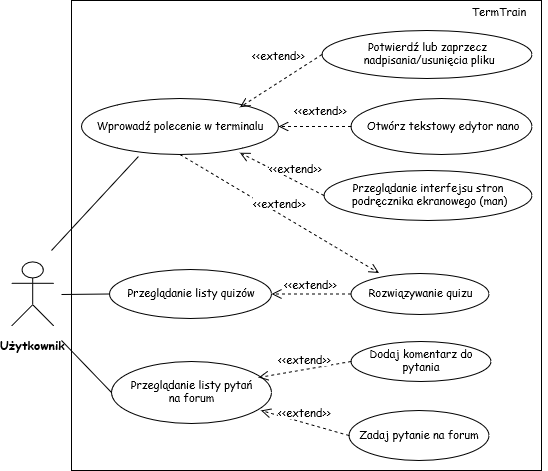

The diagram above was exported from draw.io. Its source (the exported page's mxGraphModel, read from the mxfile embedded in the PNG):
<mxGraphModel dx="1408" dy="1950" grid="1" gridSize="10" guides="1" tooltips="1" connect="1" arrows="1" fold="1" page="1" pageScale="1" pageWidth="827" pageHeight="1169" math="0" shadow="0">
  <root>
    <mxCell id="0" />
    <mxCell id="1" parent="0" />
    <mxCell id="zrm6HdlsnkYE8b35qf3c-46" value="" style="whiteSpace=wrap;html=1;labelBackgroundColor=#ffffff;fontFamily=Comic Sans MS;fontSize=11;" parent="1" vertex="1">
      <mxGeometry x="90" y="-30" width="470" height="470" as="geometry" />
    </mxCell>
    <mxCell id="zrm6HdlsnkYE8b35qf3c-1" value="&lt;div style=&quot;font-size: 12px&quot;&gt;&lt;font style=&quot;font-size: 12px&quot; face=&quot;Comic Sans MS&quot;&gt;Użytkownik&lt;/font&gt;&lt;/div&gt;" style="shape=umlActor;verticalLabelPosition=bottom;labelBackgroundColor=#ffffff;verticalAlign=top;html=1;outlineConnect=0;fontFamily=Comic Sans MS;fontStyle=1;spacing=5;spacingTop=3;fontSize=11;" parent="1" vertex="1">
      <mxGeometry x="30" y="231.38732394366207" width="42.400000000000006" height="64.22535211267606" as="geometry" />
    </mxCell>
    <mxCell id="zrm6HdlsnkYE8b35qf3c-4" value="Wprowadź polecenie w terminalu" style="ellipse;whiteSpace=wrap;html=1;labelBackgroundColor=#ffffff;fontFamily=Comic Sans MS;fontSize=11;" parent="1" vertex="1">
      <mxGeometry x="100" y="68" width="197" height="56" as="geometry" />
    </mxCell>
    <mxCell id="zrm6HdlsnkYE8b35qf3c-7" value="&lt;div style=&quot;font-size: 11px;&quot;&gt;Rozwiązywanie quizu &lt;br style=&quot;font-size: 11px;&quot;&gt;&lt;/div&gt;" style="ellipse;whiteSpace=wrap;html=1;labelBackgroundColor=#ffffff;fontFamily=Comic Sans MS;fontSize=11;" parent="1" vertex="1">
      <mxGeometry x="369.5" y="243" width="138" height="41" as="geometry" />
    </mxCell>
    <mxCell id="zrm6HdlsnkYE8b35qf3c-9" value="" style="endArrow=none;html=1;fontFamily=Comic Sans MS;entryX=0.289;entryY=1.036;entryDx=0;entryDy=0;entryPerimeter=0;fontSize=11;" parent="1" target="zrm6HdlsnkYE8b35qf3c-4" edge="1">
      <mxGeometry width="50" height="50" relative="1" as="geometry">
        <mxPoint x="70" y="220" as="sourcePoint" />
        <mxPoint x="299.20000000000005" y="205.15492957746483" as="targetPoint" />
      </mxGeometry>
    </mxCell>
    <mxCell id="zrm6HdlsnkYE8b35qf3c-12" value="&lt;div style=&quot;font-size: 11px;&quot;&gt;Potwierdź lub zaprzecz&lt;/div&gt;&lt;div style=&quot;font-size: 11px;&quot;&gt;&amp;nbsp;nadpisania/usunięcia pliku&lt;/div&gt;" style="ellipse;whiteSpace=wrap;html=1;labelBackgroundColor=#ffffff;fontFamily=Comic Sans MS;fontSize=11;" parent="1" vertex="1">
      <mxGeometry x="340.5" width="210" height="48" as="geometry" />
    </mxCell>
    <mxCell id="zrm6HdlsnkYE8b35qf3c-14" value="&amp;lt;&amp;lt;extend&amp;gt;&amp;gt;" style="html=1;verticalAlign=bottom;endArrow=open;dashed=1;endSize=8;fontFamily=Comic Sans MS;exitX=0;exitY=0.5;exitDx=0;exitDy=0;fontSize=11;entryX=0.804;entryY=0.156;entryDx=0;entryDy=0;entryPerimeter=0;" parent="1" source="zrm6HdlsnkYE8b35qf3c-12" target="zrm6HdlsnkYE8b35qf3c-4" edge="1">
      <mxGeometry x="-0.1301" y="-14" relative="1" as="geometry">
        <mxPoint x="670.2" y="92.76056338028171" as="sourcePoint" />
        <mxPoint x="585.4000000000002" y="155.78169014084511" as="targetPoint" />
        <mxPoint as="offset" />
      </mxGeometry>
    </mxCell>
    <mxCell id="zrm6HdlsnkYE8b35qf3c-25" value="&lt;div style=&quot;font-size: 11px;&quot;&gt;&amp;nbsp;Otwórz tekstowy edytor nano&lt;br style=&quot;font-size: 11px;&quot;&gt;&lt;/div&gt;" style="ellipse;whiteSpace=wrap;html=1;labelBackgroundColor=#ffffff;fontFamily=Comic Sans MS;fontSize=11;" parent="1" vertex="1">
      <mxGeometry x="369.5" y="68" width="181" height="56" as="geometry" />
    </mxCell>
    <mxCell id="zrm6HdlsnkYE8b35qf3c-29" value="&lt;div style=&quot;font-size: 11px;&quot;&gt;&amp;lt;&amp;lt;extend&amp;gt;&amp;gt;&lt;/div&gt;" style="html=1;verticalAlign=bottom;endArrow=open;dashed=1;endSize=8;fontFamily=Comic Sans MS;exitX=0;exitY=0.5;exitDx=0;exitDy=0;fontSize=11;entryX=1;entryY=0.5;entryDx=0;entryDy=0;" parent="1" source="zrm6HdlsnkYE8b35qf3c-25" target="zrm6HdlsnkYE8b35qf3c-4" edge="1">
      <mxGeometry x="-0.1622" y="-6" relative="1" as="geometry">
        <mxPoint x="943.6800000000002" y="224.82394366197187" as="sourcePoint" />
        <mxPoint x="524.7940000000001" y="84.20000000000005" as="targetPoint" />
        <mxPoint as="offset" />
      </mxGeometry>
    </mxCell>
    <mxCell id="zrm6HdlsnkYE8b35qf3c-33" value="&lt;div style=&quot;font-size: 11px&quot;&gt;Przeglądanie interfejsu stron&lt;/div&gt;&lt;div style=&quot;font-size: 11px&quot;&gt;&amp;nbsp;podręcznika ekranowego (man)&lt;/div&gt;" style="ellipse;whiteSpace=wrap;html=1;labelBackgroundColor=#ffffff;fontFamily=Comic Sans MS;fontSize=11;" parent="1" vertex="1">
      <mxGeometry x="342.5" y="140" width="208" height="50" as="geometry" />
    </mxCell>
    <mxCell id="zrm6HdlsnkYE8b35qf3c-34" value="&amp;lt;&amp;lt;extend&amp;gt;&amp;gt;" style="html=1;verticalAlign=bottom;endArrow=open;dashed=1;endSize=8;fontFamily=Comic Sans MS;entryX=0.804;entryY=0.969;entryDx=0;entryDy=0;exitX=0;exitY=0.5;exitDx=0;exitDy=0;fontSize=11;entryPerimeter=0;" parent="1" source="zrm6HdlsnkYE8b35qf3c-33" target="zrm6HdlsnkYE8b35qf3c-4" edge="1">
      <mxGeometry x="-0.3057" y="-2" relative="1" as="geometry">
        <mxPoint x="680.8000000000002" y="266.9718309859155" as="sourcePoint" />
        <mxPoint x="576.7928000000003" y="257.3380281690141" as="targetPoint" />
        <mxPoint x="1" as="offset" />
      </mxGeometry>
    </mxCell>
    <mxCell id="MF2rxe548JGNOGjoItZj-7" value="" style="endArrow=none;html=1;entryX=0;entryY=0.5;entryDx=0;entryDy=0;fontSize=11;fontFamily=Comic Sans MS;" parent="1" target="67mMxQSdngckcfIwmZhv-1" edge="1">
      <mxGeometry width="50" height="50" relative="1" as="geometry">
        <mxPoint x="80" y="264" as="sourcePoint" />
        <mxPoint x="110" y="339" as="targetPoint" />
      </mxGeometry>
    </mxCell>
    <mxCell id="MF2rxe548JGNOGjoItZj-9" value="&amp;lt;&amp;lt;extend&amp;gt;&amp;gt;" style="html=1;verticalAlign=bottom;endArrow=open;dashed=1;endSize=8;fontSize=11;fontFamily=Comic Sans MS;exitX=0.5;exitY=1;exitDx=0;exitDy=0;entryX=0.203;entryY=-0.012;entryDx=0;entryDy=0;entryPerimeter=0;" parent="1" source="zrm6HdlsnkYE8b35qf3c-4" target="zrm6HdlsnkYE8b35qf3c-7" edge="1">
      <mxGeometry relative="1" as="geometry">
        <mxPoint x="447.6000000000001" y="209.1690140845071" as="sourcePoint" />
        <mxPoint x="399" y="307" as="targetPoint" />
      </mxGeometry>
    </mxCell>
    <mxCell id="MF2rxe548JGNOGjoItZj-11" value="&lt;font style=&quot;font-size: 11px&quot;&gt;Zadaj pytanie&lt;/font&gt; na forum" style="ellipse;whiteSpace=wrap;html=1;fontSize=11;fontFamily=Comic Sans MS;" parent="1" vertex="1">
      <mxGeometry x="367.5" y="380" width="140" height="50" as="geometry" />
    </mxCell>
    <mxCell id="MF2rxe548JGNOGjoItZj-13" value="&lt;div style=&quot;font-size: 11px;&quot;&gt;&lt;font style=&quot;font-size: 11px;&quot;&gt;Przeglądanie listy pytań &lt;br style=&quot;font-size: 11px;&quot;&gt;&lt;/font&gt;&lt;/div&gt;&lt;div style=&quot;font-size: 11px;&quot;&gt;&lt;font style=&quot;font-size: 11px;&quot;&gt;na forum&lt;/font&gt;&lt;/div&gt;" style="ellipse;whiteSpace=wrap;html=1;fontSize=11;fontFamily=Comic Sans MS;" parent="1" vertex="1">
      <mxGeometry x="130" y="331" width="160" height="62" as="geometry" />
    </mxCell>
    <mxCell id="MF2rxe548JGNOGjoItZj-15" value="&amp;lt;&amp;lt;extend&amp;gt;&amp;gt;" style="html=1;verticalAlign=bottom;endArrow=open;dashed=1;endSize=8;exitX=0;exitY=0.5;exitDx=0;exitDy=0;fontSize=11;fontFamily=Comic Sans MS;entryX=0.934;entryY=0.79;entryDx=0;entryDy=0;entryPerimeter=0;" parent="1" source="MF2rxe548JGNOGjoItZj-11" target="MF2rxe548JGNOGjoItZj-13" edge="1">
      <mxGeometry relative="1" as="geometry">
        <mxPoint x="114.80000000000001" y="598.6126760563382" as="sourcePoint" />
        <mxPoint x="268" y="440" as="targetPoint" />
      </mxGeometry>
    </mxCell>
    <mxCell id="MF2rxe548JGNOGjoItZj-17" value="" style="endArrow=none;html=1;entryX=0;entryY=0.5;entryDx=0;entryDy=0;fontSize=11;fontFamily=Comic Sans MS;" parent="1" target="MF2rxe548JGNOGjoItZj-13" edge="1">
      <mxGeometry width="50" height="50" relative="1" as="geometry">
        <mxPoint x="80" y="310" as="sourcePoint" />
        <mxPoint x="130" y="390" as="targetPoint" />
      </mxGeometry>
    </mxCell>
    <mxCell id="MF2rxe548JGNOGjoItZj-19" value="TermTrain" style="text;html=1;strokeColor=none;fillColor=none;align=center;verticalAlign=middle;whiteSpace=wrap;rounded=0;fontSize=11;fontFamily=Comic Sans MS;" parent="1" vertex="1">
      <mxGeometry x="470.10000000000014" y="-30" width="95.4" height="24.084507042253527" as="geometry" />
    </mxCell>
    <mxCell id="67mMxQSdngckcfIwmZhv-1" value="Przeglądanie listy quizów" style="ellipse;whiteSpace=wrap;html=1;fontSize=11;fontFamily=Comic Sans MS;" parent="1" vertex="1">
      <mxGeometry x="128" y="239" width="162" height="49" as="geometry" />
    </mxCell>
    <mxCell id="7qZqg-RygJ2m8OmWSC-6-4" value="&lt;font style=&quot;font-size: 11px&quot;&gt;Dodaj komentarz&lt;/font&gt; do pytania" style="ellipse;whiteSpace=wrap;html=1;fontSize=11;fontFamily=Comic Sans MS;" parent="1" vertex="1">
      <mxGeometry x="369.5" y="311" width="140" height="40" as="geometry" />
    </mxCell>
    <mxCell id="7qZqg-RygJ2m8OmWSC-6-5" value="&amp;lt;&amp;lt;extend&amp;gt;&amp;gt;" style="html=1;verticalAlign=bottom;endArrow=open;dashed=1;endSize=8;entryX=0.919;entryY=0.258;entryDx=0;entryDy=0;entryPerimeter=0;fontSize=11;fontFamily=Comic Sans MS;exitX=0;exitY=0.5;exitDx=0;exitDy=0;" parent="1" source="7qZqg-RygJ2m8OmWSC-6-4" target="MF2rxe548JGNOGjoItZj-13" edge="1">
      <mxGeometry relative="1" as="geometry">
        <mxPoint x="367.5" y="511.5" as="sourcePoint" />
        <mxPoint x="450" y="312.4839999999999" as="targetPoint" />
      </mxGeometry>
    </mxCell>
    <mxCell id="7qZqg-RygJ2m8OmWSC-6-15" value="&amp;lt;&amp;lt;extend&amp;gt;&amp;gt;" style="html=1;verticalAlign=bottom;endArrow=open;dashed=1;endSize=8;exitX=0;exitY=0.5;exitDx=0;exitDy=0;fontSize=11;fontFamily=Comic Sans MS;entryX=1;entryY=0.5;entryDx=0;entryDy=0;" parent="1" source="zrm6HdlsnkYE8b35qf3c-7" target="67mMxQSdngckcfIwmZhv-1" edge="1">
      <mxGeometry relative="1" as="geometry">
        <mxPoint x="345" y="397" as="sourcePoint" />
        <mxPoint x="272.98" y="424.01200000000017" as="targetPoint" />
      </mxGeometry>
    </mxCell>
  </root>
</mxGraphModel>